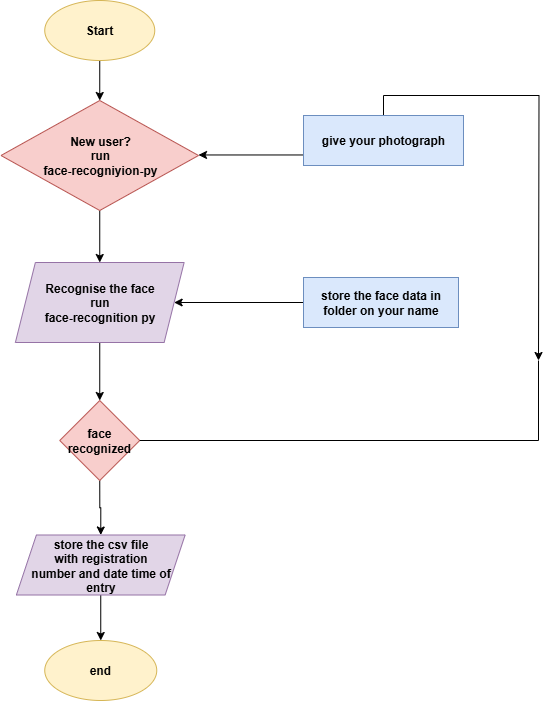

The diagram above was exported from draw.io. Its source (the exported page's mxGraphModel, read from the mxfile embedded in the PNG):
<mxGraphModel dx="920" dy="697" grid="1" gridSize="10" guides="1" tooltips="1" connect="1" arrows="1" fold="1" page="1" pageScale="1" pageWidth="827" pageHeight="1169" math="0" shadow="0">
  <root>
    <mxCell id="0" />
    <mxCell id="1" parent="0" />
    <mxCell id="z9D2nzVk_ICrz6km69Mj-9" style="edgeStyle=orthogonalEdgeStyle;rounded=0;orthogonalLoop=1;jettySize=auto;html=1;exitX=0.5;exitY=1;exitDx=0;exitDy=0;entryX=0.5;entryY=0;entryDx=0;entryDy=0;" edge="1" parent="1" source="z9D2nzVk_ICrz6km69Mj-1" target="z9D2nzVk_ICrz6km69Mj-2">
      <mxGeometry relative="1" as="geometry" />
    </mxCell>
    <mxCell id="z9D2nzVk_ICrz6km69Mj-1" value="Start" style="ellipse;whiteSpace=wrap;html=1;fontStyle=1;fillColor=#fff2cc;strokeColor=#d6b656;" vertex="1" parent="1">
      <mxGeometry x="106.25" y="20" width="110" height="60" as="geometry" />
    </mxCell>
    <mxCell id="z9D2nzVk_ICrz6km69Mj-10" style="edgeStyle=orthogonalEdgeStyle;rounded=0;orthogonalLoop=1;jettySize=auto;html=1;exitX=0.5;exitY=1;exitDx=0;exitDy=0;" edge="1" parent="1" source="z9D2nzVk_ICrz6km69Mj-2" target="z9D2nzVk_ICrz6km69Mj-3">
      <mxGeometry relative="1" as="geometry" />
    </mxCell>
    <mxCell id="z9D2nzVk_ICrz6km69Mj-2" value="New user?&lt;div&gt;run&lt;/div&gt;&lt;div&gt;face-recogniyion-py&lt;/div&gt;" style="rhombus;whiteSpace=wrap;html=1;fontStyle=1;fillColor=#f8cecc;strokeColor=#b85450;" vertex="1" parent="1">
      <mxGeometry x="62.5" y="120" width="197.5" height="110" as="geometry" />
    </mxCell>
    <mxCell id="z9D2nzVk_ICrz6km69Mj-11" style="edgeStyle=orthogonalEdgeStyle;rounded=0;orthogonalLoop=1;jettySize=auto;html=1;exitX=0.5;exitY=1;exitDx=0;exitDy=0;entryX=0.5;entryY=0;entryDx=0;entryDy=0;" edge="1" parent="1" source="z9D2nzVk_ICrz6km69Mj-3" target="z9D2nzVk_ICrz6km69Mj-4">
      <mxGeometry relative="1" as="geometry" />
    </mxCell>
    <mxCell id="z9D2nzVk_ICrz6km69Mj-3" value="&lt;b&gt;Recognise the face&lt;/b&gt;&lt;div&gt;&lt;b&gt;run&lt;/b&gt;&lt;/div&gt;&lt;div&gt;&lt;b&gt;face-recognition py&lt;/b&gt;&lt;/div&gt;" style="shape=parallelogram;perimeter=parallelogramPerimeter;whiteSpace=wrap;html=1;fixedSize=1;fillColor=#e1d5e7;strokeColor=#9673a6;" vertex="1" parent="1">
      <mxGeometry x="76.88" y="282" width="168.75" height="80" as="geometry" />
    </mxCell>
    <mxCell id="z9D2nzVk_ICrz6km69Mj-12" style="edgeStyle=orthogonalEdgeStyle;rounded=0;orthogonalLoop=1;jettySize=auto;html=1;exitX=0.5;exitY=1;exitDx=0;exitDy=0;entryX=0.5;entryY=0;entryDx=0;entryDy=0;" edge="1" parent="1" source="z9D2nzVk_ICrz6km69Mj-4" target="z9D2nzVk_ICrz6km69Mj-5">
      <mxGeometry relative="1" as="geometry" />
    </mxCell>
    <mxCell id="z9D2nzVk_ICrz6km69Mj-4" value="face recognized" style="rhombus;whiteSpace=wrap;html=1;fontStyle=1;fillColor=#f8cecc;strokeColor=#b85450;" vertex="1" parent="1">
      <mxGeometry x="121.25" y="420" width="80" height="80" as="geometry" />
    </mxCell>
    <mxCell id="z9D2nzVk_ICrz6km69Mj-13" style="edgeStyle=orthogonalEdgeStyle;rounded=0;orthogonalLoop=1;jettySize=auto;html=1;exitX=0.5;exitY=1;exitDx=0;exitDy=0;entryX=0.5;entryY=0;entryDx=0;entryDy=0;" edge="1" parent="1" source="z9D2nzVk_ICrz6km69Mj-5" target="z9D2nzVk_ICrz6km69Mj-6">
      <mxGeometry relative="1" as="geometry" />
    </mxCell>
    <mxCell id="z9D2nzVk_ICrz6km69Mj-5" value="store the csv file&lt;div&gt;with registration&lt;/div&gt;&lt;div&gt;number and date time of entry&lt;/div&gt;" style="shape=parallelogram;perimeter=parallelogramPerimeter;whiteSpace=wrap;html=1;fixedSize=1;fontStyle=1;fillColor=#e1d5e7;strokeColor=#9673a6;" vertex="1" parent="1">
      <mxGeometry x="77.88" y="554.5" width="168.75" height="60" as="geometry" />
    </mxCell>
    <mxCell id="z9D2nzVk_ICrz6km69Mj-6" value="end" style="ellipse;whiteSpace=wrap;html=1;fontStyle=1;fillColor=#fff2cc;strokeColor=#d6b656;" vertex="1" parent="1">
      <mxGeometry x="106.25" y="660" width="112" height="60" as="geometry" />
    </mxCell>
    <mxCell id="z9D2nzVk_ICrz6km69Mj-17" style="edgeStyle=orthogonalEdgeStyle;rounded=0;orthogonalLoop=1;jettySize=auto;html=1;" edge="1" parent="1">
      <mxGeometry relative="1" as="geometry">
        <mxPoint x="260" y="174.47" as="targetPoint" />
        <mxPoint x="435" y="174.47" as="sourcePoint" />
      </mxGeometry>
    </mxCell>
    <mxCell id="z9D2nzVk_ICrz6km69Mj-30" style="edgeStyle=orthogonalEdgeStyle;rounded=0;orthogonalLoop=1;jettySize=auto;html=1;exitX=0.5;exitY=0;exitDx=0;exitDy=0;" edge="1" parent="1" source="z9D2nzVk_ICrz6km69Mj-7">
      <mxGeometry relative="1" as="geometry">
        <mxPoint x="600" y="380" as="targetPoint" />
      </mxGeometry>
    </mxCell>
    <mxCell id="z9D2nzVk_ICrz6km69Mj-7" value="give your photograph" style="rounded=0;whiteSpace=wrap;html=1;fontStyle=1;fillColor=#dae8fc;strokeColor=#6c8ebf;" vertex="1" parent="1">
      <mxGeometry x="365" y="135" width="160" height="50" as="geometry" />
    </mxCell>
    <mxCell id="z9D2nzVk_ICrz6km69Mj-32" style="edgeStyle=orthogonalEdgeStyle;rounded=0;orthogonalLoop=1;jettySize=auto;html=1;exitX=0;exitY=0.5;exitDx=0;exitDy=0;entryX=1;entryY=0.5;entryDx=0;entryDy=0;" edge="1" parent="1" source="z9D2nzVk_ICrz6km69Mj-8" target="z9D2nzVk_ICrz6km69Mj-3">
      <mxGeometry relative="1" as="geometry" />
    </mxCell>
    <mxCell id="z9D2nzVk_ICrz6km69Mj-8" value="store the face data in folder on your name" style="rounded=0;whiteSpace=wrap;html=1;fontStyle=1;fillColor=#dae8fc;strokeColor=#6c8ebf;" vertex="1" parent="1">
      <mxGeometry x="365" y="297" width="155" height="50" as="geometry" />
    </mxCell>
    <mxCell id="z9D2nzVk_ICrz6km69Mj-28" value="" style="endArrow=none;html=1;rounded=0;" edge="1" parent="1" source="z9D2nzVk_ICrz6km69Mj-4">
      <mxGeometry width="50" height="50" relative="1" as="geometry">
        <mxPoint x="170" y="380" as="sourcePoint" />
        <mxPoint x="600" y="380" as="targetPoint" />
        <Array as="points">
          <mxPoint x="600" y="460" />
        </Array>
      </mxGeometry>
    </mxCell>
  </root>
</mxGraphModel>